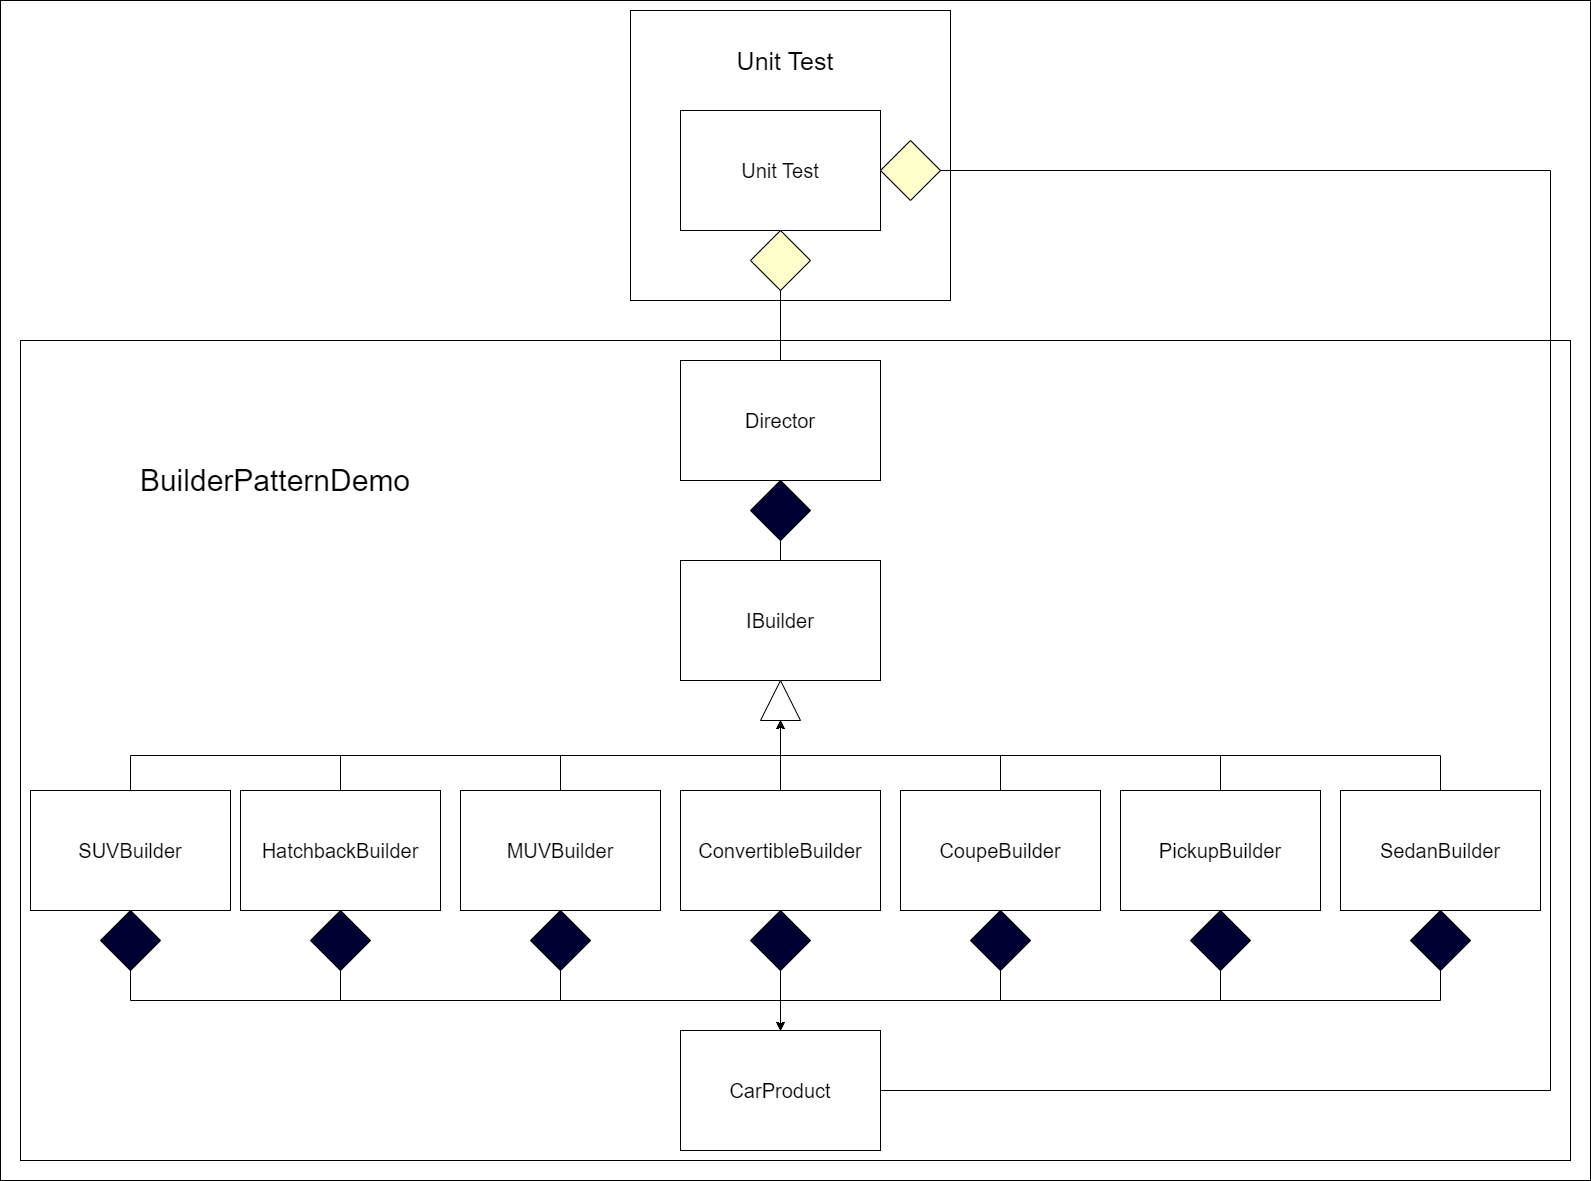

The diagram above was exported from draw.io. Its source (the exported page's mxGraphModel, read from the mxfile embedded in the PNG):
<mxGraphModel dx="4037" dy="1716" grid="1" gridSize="10" guides="1" tooltips="1" connect="1" arrows="1" fold="1" page="1" pageScale="1" pageWidth="850" pageHeight="1100" math="0" shadow="0">
  <root>
    <mxCell id="0" />
    <mxCell id="1" parent="0" />
    <mxCell id="_4FD5vuQCoNhDBgJ0GXS-26" value="" style="rounded=0;whiteSpace=wrap;html=1;" vertex="1" parent="1">
      <mxGeometry x="-350" y="160" width="1590" height="1180" as="geometry" />
    </mxCell>
    <mxCell id="_4FD5vuQCoNhDBgJ0GXS-23" value="" style="rounded=0;whiteSpace=wrap;html=1;" vertex="1" parent="1">
      <mxGeometry x="280" y="170" width="320" height="290" as="geometry" />
    </mxCell>
    <mxCell id="_4FD5vuQCoNhDBgJ0GXS-22" value="" style="rounded=0;whiteSpace=wrap;html=1;" vertex="1" parent="1">
      <mxGeometry x="-330" y="500" width="1550" height="820" as="geometry" />
    </mxCell>
    <mxCell id="UQx2G6_8bDw5YVspfC1T-1" value="&lt;font style=&quot;font-size: 20px;&quot;&gt;IBuilder&lt;/font&gt;" style="rounded=0;whiteSpace=wrap;html=1;" parent="1" vertex="1">
      <mxGeometry x="330" y="720" width="200" height="120" as="geometry" />
    </mxCell>
    <mxCell id="6EnGvRTN6YtvY5cXieqQ-6" style="edgeStyle=orthogonalEdgeStyle;rounded=0;orthogonalLoop=1;jettySize=auto;html=1;exitX=0.5;exitY=1;exitDx=0;exitDy=0;entryX=0.5;entryY=0;entryDx=0;entryDy=0;" parent="1" source="6EnGvRTN6YtvY5cXieqQ-11" target="UQx2G6_8bDw5YVspfC1T-9" edge="1">
      <mxGeometry relative="1" as="geometry" />
    </mxCell>
    <mxCell id="_4FD5vuQCoNhDBgJ0GXS-4" style="edgeStyle=orthogonalEdgeStyle;rounded=0;orthogonalLoop=1;jettySize=auto;html=1;exitX=0.5;exitY=0;exitDx=0;exitDy=0;entryX=0;entryY=0.5;entryDx=0;entryDy=0;" edge="1" parent="1" source="UQx2G6_8bDw5YVspfC1T-2" target="UQx2G6_8bDw5YVspfC1T-21">
      <mxGeometry relative="1" as="geometry">
        <mxPoint x="340" y="750" as="targetPoint" />
      </mxGeometry>
    </mxCell>
    <mxCell id="UQx2G6_8bDw5YVspfC1T-2" value="&lt;font style=&quot;font-size: 20px;&quot;&gt;HatchbackBuilder&lt;/font&gt;" style="rounded=0;whiteSpace=wrap;html=1;" parent="1" vertex="1">
      <mxGeometry x="-110" y="950" width="200" height="120" as="geometry" />
    </mxCell>
    <mxCell id="6EnGvRTN6YtvY5cXieqQ-3" style="edgeStyle=orthogonalEdgeStyle;rounded=0;orthogonalLoop=1;jettySize=auto;html=1;exitX=0.5;exitY=1;exitDx=0;exitDy=0;entryX=0.5;entryY=0;entryDx=0;entryDy=0;" parent="1" source="6EnGvRTN6YtvY5cXieqQ-18" target="UQx2G6_8bDw5YVspfC1T-9" edge="1">
      <mxGeometry relative="1" as="geometry" />
    </mxCell>
    <mxCell id="_4FD5vuQCoNhDBgJ0GXS-9" style="edgeStyle=orthogonalEdgeStyle;rounded=0;orthogonalLoop=1;jettySize=auto;html=1;exitX=0.5;exitY=0;exitDx=0;exitDy=0;entryX=0;entryY=0.5;entryDx=0;entryDy=0;" edge="1" parent="1" source="UQx2G6_8bDw5YVspfC1T-3" target="UQx2G6_8bDw5YVspfC1T-21">
      <mxGeometry relative="1" as="geometry">
        <mxPoint x="340" y="750" as="targetPoint" />
      </mxGeometry>
    </mxCell>
    <mxCell id="UQx2G6_8bDw5YVspfC1T-3" value="&lt;font style=&quot;font-size: 20px;&quot;&gt;SedanBuilder&lt;/font&gt;" style="rounded=0;whiteSpace=wrap;html=1;" parent="1" vertex="1">
      <mxGeometry x="990" y="950" width="200" height="120" as="geometry" />
    </mxCell>
    <mxCell id="6EnGvRTN6YtvY5cXieqQ-1" style="edgeStyle=orthogonalEdgeStyle;rounded=0;orthogonalLoop=1;jettySize=auto;html=1;exitX=0.5;exitY=1;exitDx=0;exitDy=0;entryX=0.5;entryY=0;entryDx=0;entryDy=0;" parent="1" source="6EnGvRTN6YtvY5cXieqQ-9" target="UQx2G6_8bDw5YVspfC1T-9" edge="1">
      <mxGeometry relative="1" as="geometry" />
    </mxCell>
    <mxCell id="_4FD5vuQCoNhDBgJ0GXS-3" style="edgeStyle=orthogonalEdgeStyle;rounded=0;orthogonalLoop=1;jettySize=auto;html=1;exitX=0.5;exitY=0;exitDx=0;exitDy=0;entryX=0;entryY=0.5;entryDx=0;entryDy=0;" edge="1" parent="1" source="UQx2G6_8bDw5YVspfC1T-4" target="UQx2G6_8bDw5YVspfC1T-21">
      <mxGeometry relative="1" as="geometry" />
    </mxCell>
    <mxCell id="UQx2G6_8bDw5YVspfC1T-4" value="&lt;font style=&quot;font-size: 20px;&quot;&gt;SUVBuilder&lt;/font&gt;" style="rounded=0;whiteSpace=wrap;html=1;" parent="1" vertex="1">
      <mxGeometry x="-320" y="950" width="200" height="120" as="geometry" />
    </mxCell>
    <mxCell id="6EnGvRTN6YtvY5cXieqQ-5" style="edgeStyle=orthogonalEdgeStyle;rounded=0;orthogonalLoop=1;jettySize=auto;html=1;exitX=0.5;exitY=1;exitDx=0;exitDy=0;entryX=0.5;entryY=0;entryDx=0;entryDy=0;" parent="1" source="6EnGvRTN6YtvY5cXieqQ-13" target="UQx2G6_8bDw5YVspfC1T-9" edge="1">
      <mxGeometry relative="1" as="geometry">
        <mxPoint x="430" y="1310" as="targetPoint" />
      </mxGeometry>
    </mxCell>
    <mxCell id="_4FD5vuQCoNhDBgJ0GXS-5" style="edgeStyle=orthogonalEdgeStyle;rounded=0;orthogonalLoop=1;jettySize=auto;html=1;exitX=0.5;exitY=0;exitDx=0;exitDy=0;entryX=0;entryY=0.5;entryDx=0;entryDy=0;" edge="1" parent="1" source="UQx2G6_8bDw5YVspfC1T-5" target="UQx2G6_8bDw5YVspfC1T-21">
      <mxGeometry relative="1" as="geometry">
        <mxPoint x="340" y="750" as="targetPoint" />
      </mxGeometry>
    </mxCell>
    <mxCell id="UQx2G6_8bDw5YVspfC1T-5" value="&lt;font style=&quot;font-size: 20px;&quot;&gt;MUVBuilder&lt;/font&gt;" style="rounded=0;whiteSpace=wrap;html=1;" parent="1" vertex="1">
      <mxGeometry x="110" y="950" width="200" height="120" as="geometry" />
    </mxCell>
    <mxCell id="6EnGvRTN6YtvY5cXieqQ-4" style="edgeStyle=orthogonalEdgeStyle;rounded=0;orthogonalLoop=1;jettySize=auto;html=1;exitX=0.5;exitY=1;exitDx=0;exitDy=0;" parent="1" source="6EnGvRTN6YtvY5cXieqQ-12" target="UQx2G6_8bDw5YVspfC1T-9" edge="1">
      <mxGeometry relative="1" as="geometry" />
    </mxCell>
    <mxCell id="_4FD5vuQCoNhDBgJ0GXS-6" style="edgeStyle=orthogonalEdgeStyle;rounded=0;orthogonalLoop=1;jettySize=auto;html=1;exitX=0.5;exitY=0;exitDx=0;exitDy=0;entryX=0;entryY=0.5;entryDx=0;entryDy=0;" edge="1" parent="1" source="UQx2G6_8bDw5YVspfC1T-6" target="UQx2G6_8bDw5YVspfC1T-21">
      <mxGeometry relative="1" as="geometry">
        <mxPoint x="340" y="750" as="targetPoint" />
      </mxGeometry>
    </mxCell>
    <mxCell id="UQx2G6_8bDw5YVspfC1T-6" value="&lt;font style=&quot;font-size: 20px;&quot;&gt;ConvertibleBuilder&lt;/font&gt;" style="rounded=0;whiteSpace=wrap;html=1;" parent="1" vertex="1">
      <mxGeometry x="330" y="950" width="200" height="120" as="geometry" />
    </mxCell>
    <mxCell id="6EnGvRTN6YtvY5cXieqQ-8" style="edgeStyle=orthogonalEdgeStyle;rounded=0;orthogonalLoop=1;jettySize=auto;html=1;exitX=0.5;exitY=1;exitDx=0;exitDy=0;entryX=0.5;entryY=0;entryDx=0;entryDy=0;" parent="1" source="6EnGvRTN6YtvY5cXieqQ-14" target="UQx2G6_8bDw5YVspfC1T-9" edge="1">
      <mxGeometry relative="1" as="geometry">
        <mxPoint x="430" y="1260" as="targetPoint" />
      </mxGeometry>
    </mxCell>
    <mxCell id="_4FD5vuQCoNhDBgJ0GXS-7" style="edgeStyle=orthogonalEdgeStyle;rounded=0;orthogonalLoop=1;jettySize=auto;html=1;exitX=0.5;exitY=0;exitDx=0;exitDy=0;entryX=0;entryY=0.5;entryDx=0;entryDy=0;" edge="1" parent="1" source="UQx2G6_8bDw5YVspfC1T-7" target="UQx2G6_8bDw5YVspfC1T-21">
      <mxGeometry relative="1" as="geometry" />
    </mxCell>
    <mxCell id="UQx2G6_8bDw5YVspfC1T-7" value="&lt;font style=&quot;font-size: 20px;&quot;&gt;CoupeBuilder&lt;/font&gt;" style="rounded=0;whiteSpace=wrap;html=1;" parent="1" vertex="1">
      <mxGeometry x="550" y="950" width="200" height="120" as="geometry" />
    </mxCell>
    <mxCell id="6EnGvRTN6YtvY5cXieqQ-7" style="edgeStyle=orthogonalEdgeStyle;rounded=0;orthogonalLoop=1;jettySize=auto;html=1;exitX=0.5;exitY=1;exitDx=0;exitDy=0;entryX=0.5;entryY=0;entryDx=0;entryDy=0;" parent="1" source="6EnGvRTN6YtvY5cXieqQ-16" target="UQx2G6_8bDw5YVspfC1T-9" edge="1">
      <mxGeometry relative="1" as="geometry">
        <mxPoint x="430" y="1250" as="targetPoint" />
      </mxGeometry>
    </mxCell>
    <mxCell id="_4FD5vuQCoNhDBgJ0GXS-8" style="edgeStyle=orthogonalEdgeStyle;rounded=0;orthogonalLoop=1;jettySize=auto;html=1;exitX=0.5;exitY=0;exitDx=0;exitDy=0;entryX=0;entryY=0.5;entryDx=0;entryDy=0;" edge="1" parent="1" source="UQx2G6_8bDw5YVspfC1T-8" target="UQx2G6_8bDw5YVspfC1T-21">
      <mxGeometry relative="1" as="geometry">
        <mxPoint x="340" y="750" as="targetPoint" />
      </mxGeometry>
    </mxCell>
    <mxCell id="UQx2G6_8bDw5YVspfC1T-8" value="&lt;font style=&quot;font-size: 20px;&quot;&gt;PickupBuilder&lt;/font&gt;" style="rounded=0;whiteSpace=wrap;html=1;" parent="1" vertex="1">
      <mxGeometry x="770" y="950" width="200" height="120" as="geometry" />
    </mxCell>
    <mxCell id="UQx2G6_8bDw5YVspfC1T-9" value="&lt;font style=&quot;font-size: 20px;&quot;&gt;CarProduct&lt;/font&gt;" style="rounded=0;whiteSpace=wrap;html=1;" parent="1" vertex="1">
      <mxGeometry x="330" y="1190" width="200" height="120" as="geometry" />
    </mxCell>
    <mxCell id="UQx2G6_8bDw5YVspfC1T-12" value="&lt;font style=&quot;font-size: 20px;&quot;&gt;Director&lt;/font&gt;" style="rounded=0;whiteSpace=wrap;html=1;" parent="1" vertex="1">
      <mxGeometry x="330" y="520" width="200" height="120" as="geometry" />
    </mxCell>
    <mxCell id="UQx2G6_8bDw5YVspfC1T-13" value="&lt;font style=&quot;font-size: 20px;&quot;&gt;Unit Test&lt;/font&gt;" style="rounded=0;whiteSpace=wrap;html=1;" parent="1" vertex="1">
      <mxGeometry x="330" y="270" width="200" height="120" as="geometry" />
    </mxCell>
    <mxCell id="6EnGvRTN6YtvY5cXieqQ-10" value="" style="edgeStyle=orthogonalEdgeStyle;rounded=0;orthogonalLoop=1;jettySize=auto;html=1;exitX=0.5;exitY=1;exitDx=0;exitDy=0;entryX=0.5;entryY=0;entryDx=0;entryDy=0;" parent="1" source="UQx2G6_8bDw5YVspfC1T-4" target="6EnGvRTN6YtvY5cXieqQ-9" edge="1">
      <mxGeometry relative="1" as="geometry">
        <mxPoint x="-220" y="1070" as="sourcePoint" />
        <mxPoint x="430" y="1300" as="targetPoint" />
      </mxGeometry>
    </mxCell>
    <mxCell id="6EnGvRTN6YtvY5cXieqQ-9" value="" style="rhombus;whiteSpace=wrap;html=1;fillColor=#000033;" parent="1" vertex="1">
      <mxGeometry x="-250" y="1070" width="60" height="60" as="geometry" />
    </mxCell>
    <mxCell id="6EnGvRTN6YtvY5cXieqQ-11" value="" style="rhombus;whiteSpace=wrap;html=1;fillColor=#000033;" parent="1" vertex="1">
      <mxGeometry x="-40" y="1070" width="60" height="60" as="geometry" />
    </mxCell>
    <mxCell id="6EnGvRTN6YtvY5cXieqQ-12" value="" style="rhombus;whiteSpace=wrap;html=1;fillColor=#000033;" parent="1" vertex="1">
      <mxGeometry x="400" y="1070" width="60" height="60" as="geometry" />
    </mxCell>
    <mxCell id="6EnGvRTN6YtvY5cXieqQ-13" value="" style="rhombus;whiteSpace=wrap;html=1;fillColor=#000033;" parent="1" vertex="1">
      <mxGeometry x="180" y="1070" width="60" height="60" as="geometry" />
    </mxCell>
    <mxCell id="6EnGvRTN6YtvY5cXieqQ-15" value="" style="edgeStyle=orthogonalEdgeStyle;rounded=0;orthogonalLoop=1;jettySize=auto;html=1;exitX=0.5;exitY=1;exitDx=0;exitDy=0;entryX=0.5;entryY=0;entryDx=0;entryDy=0;" parent="1" source="UQx2G6_8bDw5YVspfC1T-7" target="6EnGvRTN6YtvY5cXieqQ-14" edge="1">
      <mxGeometry relative="1" as="geometry">
        <mxPoint x="430" y="1300" as="targetPoint" />
        <mxPoint x="650" y="1070" as="sourcePoint" />
      </mxGeometry>
    </mxCell>
    <mxCell id="6EnGvRTN6YtvY5cXieqQ-14" value="" style="rhombus;whiteSpace=wrap;html=1;fillColor=#000033;" parent="1" vertex="1">
      <mxGeometry x="620" y="1070" width="60" height="60" as="geometry" />
    </mxCell>
    <mxCell id="6EnGvRTN6YtvY5cXieqQ-17" value="" style="edgeStyle=orthogonalEdgeStyle;rounded=0;orthogonalLoop=1;jettySize=auto;html=1;exitX=0.5;exitY=1;exitDx=0;exitDy=0;entryX=0.5;entryY=0;entryDx=0;entryDy=0;" parent="1" source="UQx2G6_8bDw5YVspfC1T-8" target="6EnGvRTN6YtvY5cXieqQ-16" edge="1">
      <mxGeometry relative="1" as="geometry">
        <mxPoint x="430" y="1300" as="targetPoint" />
        <mxPoint x="870" y="1070" as="sourcePoint" />
      </mxGeometry>
    </mxCell>
    <mxCell id="6EnGvRTN6YtvY5cXieqQ-16" value="" style="rhombus;whiteSpace=wrap;html=1;fillColor=#000033;" parent="1" vertex="1">
      <mxGeometry x="840" y="1070" width="60" height="60" as="geometry" />
    </mxCell>
    <mxCell id="6EnGvRTN6YtvY5cXieqQ-18" value="" style="rhombus;whiteSpace=wrap;html=1;fillColor=#000033;" parent="1" vertex="1">
      <mxGeometry x="1060" y="1070" width="60" height="60" as="geometry" />
    </mxCell>
    <mxCell id="_4FD5vuQCoNhDBgJ0GXS-1" style="edgeStyle=orthogonalEdgeStyle;rounded=0;orthogonalLoop=1;jettySize=auto;html=1;exitX=0.5;exitY=1;exitDx=0;exitDy=0;entryX=0;entryY=0.5;entryDx=0;entryDy=0;" edge="1" parent="1" source="UQx2G6_8bDw5YVspfC1T-21" target="UQx2G6_8bDw5YVspfC1T-21">
      <mxGeometry relative="1" as="geometry">
        <mxPoint x="710" y="720" as="targetPoint" />
      </mxGeometry>
    </mxCell>
    <mxCell id="UQx2G6_8bDw5YVspfC1T-21" value="" style="triangle;whiteSpace=wrap;html=1;rotation=-90;" parent="1" vertex="1">
      <mxGeometry x="410" y="840" width="40" height="40" as="geometry" />
    </mxCell>
    <mxCell id="_4FD5vuQCoNhDBgJ0GXS-10" value="" style="endArrow=none;html=1;rounded=0;entryX=0.5;entryY=1;entryDx=0;entryDy=0;exitX=0.5;exitY=0;exitDx=0;exitDy=0;" edge="1" parent="1" source="_4FD5vuQCoNhDBgJ0GXS-11" target="UQx2G6_8bDw5YVspfC1T-12">
      <mxGeometry width="50" height="50" relative="1" as="geometry">
        <mxPoint x="410" y="620" as="sourcePoint" />
        <mxPoint x="460" y="570" as="targetPoint" />
      </mxGeometry>
    </mxCell>
    <mxCell id="_4FD5vuQCoNhDBgJ0GXS-12" value="" style="endArrow=none;html=1;rounded=0;entryX=0.5;entryY=1;entryDx=0;entryDy=0;exitX=0.5;exitY=0;exitDx=0;exitDy=0;" edge="1" parent="1" source="UQx2G6_8bDw5YVspfC1T-1" target="_4FD5vuQCoNhDBgJ0GXS-11">
      <mxGeometry width="50" height="50" relative="1" as="geometry">
        <mxPoint x="430" y="550" as="sourcePoint" />
        <mxPoint x="430" y="460" as="targetPoint" />
      </mxGeometry>
    </mxCell>
    <mxCell id="_4FD5vuQCoNhDBgJ0GXS-11" value="" style="rhombus;whiteSpace=wrap;html=1;fillColor=#000033;" vertex="1" parent="1">
      <mxGeometry x="400" y="640" width="60" height="60" as="geometry" />
    </mxCell>
    <mxCell id="_4FD5vuQCoNhDBgJ0GXS-13" value="" style="rhombus;whiteSpace=wrap;html=1;fillColor=#FFFFCC;" vertex="1" parent="1">
      <mxGeometry x="400" y="390" width="60" height="60" as="geometry" />
    </mxCell>
    <mxCell id="_4FD5vuQCoNhDBgJ0GXS-15" value="" style="endArrow=none;html=1;rounded=0;entryX=0.5;entryY=1;entryDx=0;entryDy=0;exitX=0.5;exitY=0;exitDx=0;exitDy=0;" edge="1" parent="1" source="UQx2G6_8bDw5YVspfC1T-12" target="_4FD5vuQCoNhDBgJ0GXS-13">
      <mxGeometry width="50" height="50" relative="1" as="geometry">
        <mxPoint x="410" y="440" as="sourcePoint" />
        <mxPoint x="460" y="390" as="targetPoint" />
      </mxGeometry>
    </mxCell>
    <mxCell id="_4FD5vuQCoNhDBgJ0GXS-17" value="" style="rhombus;whiteSpace=wrap;html=1;fillColor=#FFFFCC;" vertex="1" parent="1">
      <mxGeometry x="530" y="300" width="60" height="60" as="geometry" />
    </mxCell>
    <mxCell id="_4FD5vuQCoNhDBgJ0GXS-19" value="" style="endArrow=none;html=1;rounded=0;exitX=1;exitY=0.5;exitDx=0;exitDy=0;" edge="1" parent="1" source="UQx2G6_8bDw5YVspfC1T-9">
      <mxGeometry width="50" height="50" relative="1" as="geometry">
        <mxPoint x="410" y="730" as="sourcePoint" />
        <mxPoint x="1200" y="1250" as="targetPoint" />
      </mxGeometry>
    </mxCell>
    <mxCell id="_4FD5vuQCoNhDBgJ0GXS-20" value="" style="endArrow=none;html=1;rounded=0;exitX=1;exitY=0.5;exitDx=0;exitDy=0;" edge="1" parent="1" source="_4FD5vuQCoNhDBgJ0GXS-17">
      <mxGeometry width="50" height="50" relative="1" as="geometry">
        <mxPoint x="610" y="440" as="sourcePoint" />
        <mxPoint x="1200" y="330" as="targetPoint" />
      </mxGeometry>
    </mxCell>
    <mxCell id="_4FD5vuQCoNhDBgJ0GXS-21" value="" style="endArrow=none;html=1;rounded=0;" edge="1" parent="1">
      <mxGeometry width="50" height="50" relative="1" as="geometry">
        <mxPoint x="1200" y="1250" as="sourcePoint" />
        <mxPoint x="1200" y="330" as="targetPoint" />
      </mxGeometry>
    </mxCell>
    <mxCell id="_4FD5vuQCoNhDBgJ0GXS-24" value="&lt;font style=&quot;font-size: 30px;&quot;&gt;BuilderPatternDemo&lt;/font&gt;" style="text;html=1;align=center;verticalAlign=middle;whiteSpace=wrap;rounded=0;" vertex="1" parent="1">
      <mxGeometry x="-300" y="540" width="450" height="200" as="geometry" />
    </mxCell>
    <mxCell id="_4FD5vuQCoNhDBgJ0GXS-25" value="&lt;font style=&quot;font-size: 25px;&quot;&gt;Unit Test&lt;/font&gt;" style="text;html=1;align=center;verticalAlign=middle;whiteSpace=wrap;rounded=0;" vertex="1" parent="1">
      <mxGeometry x="330" y="190" width="210" height="60" as="geometry" />
    </mxCell>
  </root>
</mxGraphModel>